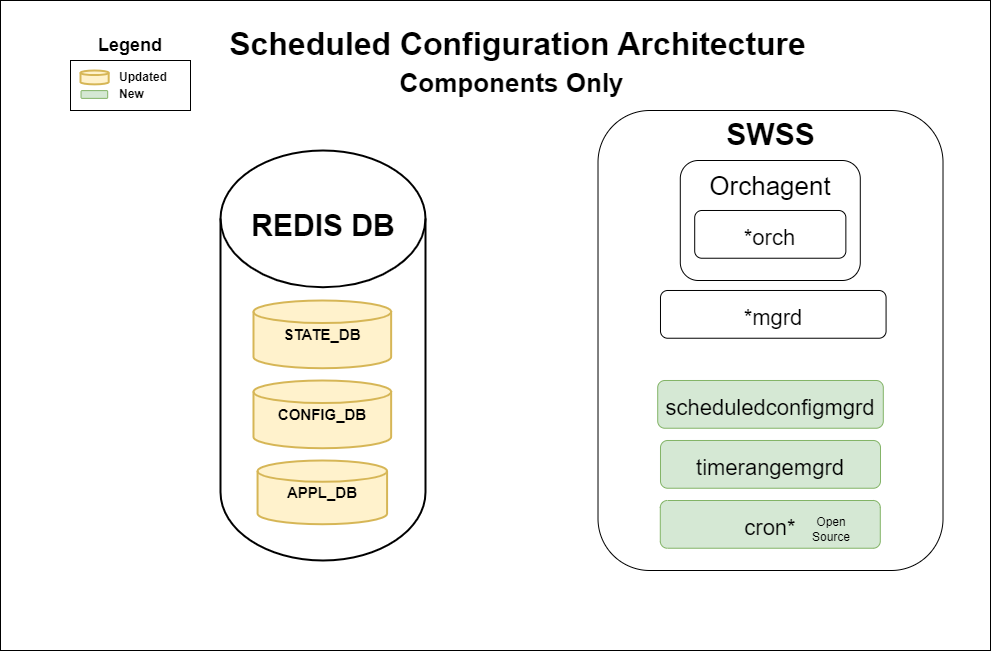

The diagram above was exported from draw.io. Its source (the exported page's mxGraphModel, read from the mxfile embedded in the PNG):
<mxGraphModel dx="1287" dy="704" grid="1" gridSize="10" guides="1" tooltips="1" connect="1" arrows="1" fold="1" page="1" pageScale="1" pageWidth="850" pageHeight="1100" math="0" shadow="0">
  <root>
    <mxCell id="0" />
    <mxCell id="1" parent="0" />
    <mxCell id="71" value="" style="rounded=0;whiteSpace=wrap;html=1;" parent="1" vertex="1">
      <mxGeometry x="90" y="60" width="990" height="650" as="geometry" />
    </mxCell>
    <mxCell id="18" value="" style="group" parent="1" vertex="1" connectable="0">
      <mxGeometry x="310" y="210" width="205" height="410" as="geometry" />
    </mxCell>
    <mxCell id="2" value="" style="strokeWidth=2;html=1;shape=mxgraph.flowchart.database;whiteSpace=wrap;" parent="18" vertex="1">
      <mxGeometry width="205" height="410" as="geometry" />
    </mxCell>
    <mxCell id="12" value="CONFIG_DB" style="strokeWidth=2;html=1;shape=mxgraph.flowchart.database;whiteSpace=wrap;verticalAlign=middle;fontSize=15;fontStyle=1;fillColor=#fff2cc;strokeColor=#d6b656;" parent="18" vertex="1">
      <mxGeometry x="32.989999999999995" y="230" width="137.65" height="67.73" as="geometry" />
    </mxCell>
    <mxCell id="14" value="APPL_DB" style="strokeWidth=2;html=1;shape=mxgraph.flowchart.database;whiteSpace=wrap;verticalAlign=middle;fontSize=15;fontStyle=1;fillColor=#fff2cc;strokeColor=#d6b656;" parent="18" vertex="1">
      <mxGeometry x="37.06" y="310" width="129.52" height="63.73" as="geometry" />
    </mxCell>
    <mxCell id="15" value="STATE_DB" style="strokeWidth=2;html=1;shape=mxgraph.flowchart.database;whiteSpace=wrap;verticalAlign=middle;fontSize=15;fontStyle=1;fillColor=#fff2cc;strokeColor=#d6b656;" parent="18" vertex="1">
      <mxGeometry x="33" y="150" width="137.64" height="67.73" as="geometry" />
    </mxCell>
    <mxCell id="17" value="REDIS DB" style="text;html=1;strokeColor=none;fillColor=none;align=center;verticalAlign=middle;whiteSpace=wrap;rounded=0;fontSize=30;fontStyle=1" parent="18" vertex="1">
      <mxGeometry x="2.5" y="60" width="200" height="30" as="geometry" />
    </mxCell>
    <mxCell id="52" value="" style="group" parent="1" vertex="1" connectable="0">
      <mxGeometry x="770" y="260" width="320" height="380" as="geometry" />
    </mxCell>
    <mxCell id="32" value="&lt;b&gt;SWSS&lt;/b&gt;" style="rounded=1;whiteSpace=wrap;html=1;fontSize=30;verticalAlign=top;" parent="52" vertex="1">
      <mxGeometry x="-82.49000000000001" y="-90" width="345" height="460" as="geometry" />
    </mxCell>
    <mxCell id="34" value="&lt;font style=&quot;font-size: 26px;&quot;&gt;Orchagent&lt;/font&gt;" style="rounded=1;whiteSpace=wrap;html=1;fontSize=30;verticalAlign=top;" parent="52" vertex="1">
      <mxGeometry x="-0.21" y="-40" width="180" height="120" as="geometry" />
    </mxCell>
    <mxCell id="36" value="&lt;font style=&quot;font-size: 22px;&quot;&gt;*orch&lt;/font&gt;" style="rounded=1;whiteSpace=wrap;html=1;fontSize=30;" parent="52" vertex="1">
      <mxGeometry x="14.210000000000063" y="10" width="151.15" height="47.73" as="geometry" />
    </mxCell>
    <mxCell id="35" value="&lt;span style=&quot;font-size: 22px;&quot;&gt;scheduledconfigmgrd&lt;/span&gt;" style="rounded=1;whiteSpace=wrap;html=1;fontSize=30;fillColor=#d5e8d4;strokeColor=#82b366;" parent="52" vertex="1">
      <mxGeometry x="-22.780000000000086" y="180" width="225.57" height="47.73" as="geometry" />
    </mxCell>
    <mxCell id="38" value="&lt;font style=&quot;font-size: 22px;&quot;&gt;timerangemgrd&lt;/font&gt;" style="rounded=1;whiteSpace=wrap;html=1;fontSize=30;fillColor=#d5e8d4;strokeColor=#82b366;" parent="52" vertex="1">
      <mxGeometry x="-20" y="240" width="220" height="47.73" as="geometry" />
    </mxCell>
    <mxCell id="37" value="&lt;font style=&quot;font-size: 22px;&quot;&gt;cron*&lt;/font&gt;" style="rounded=1;whiteSpace=wrap;html=1;fontSize=30;fillColor=#d5e8d4;strokeColor=#82b366;" parent="52" vertex="1">
      <mxGeometry x="-20.210000000000036" y="300" width="220" height="47.73" as="geometry" />
    </mxCell>
    <mxCell id="70" value="&lt;span style=&quot;font-size: 22px;&quot;&gt;*mgrd&lt;/span&gt;" style="rounded=1;whiteSpace=wrap;html=1;fontSize=30;" parent="52" vertex="1">
      <mxGeometry x="-20.000000000000114" y="90" width="225.57" height="47.73" as="geometry" />
    </mxCell>
    <mxCell id="72" value="Open Source" style="text;html=1;strokeColor=none;fillColor=none;align=center;verticalAlign=middle;whiteSpace=wrap;rounded=0;" vertex="1" parent="52">
      <mxGeometry x="120.78999999999999" y="313.86" width="60" height="30" as="geometry" />
    </mxCell>
    <mxCell id="56" value="&lt;font size=&quot;1&quot; style=&quot;&quot;&gt;&lt;b style=&quot;font-size: 26px;&quot;&gt;Components Only&lt;/b&gt;&lt;/font&gt;" style="text;html=1;strokeColor=none;fillColor=none;align=center;verticalAlign=middle;whiteSpace=wrap;rounded=0;" parent="1" vertex="1">
      <mxGeometry x="300" y="127.87" width="602.78" height="30" as="geometry" />
    </mxCell>
    <mxCell id="58" value="" style="rounded=0;whiteSpace=wrap;html=1;" parent="1" vertex="1">
      <mxGeometry x="160" y="120" width="120" height="50" as="geometry" />
    </mxCell>
    <mxCell id="59" value="&lt;h2&gt;Legend&lt;/h2&gt;" style="text;html=1;strokeColor=none;fillColor=none;align=center;verticalAlign=middle;whiteSpace=wrap;rounded=0;" parent="1" vertex="1">
      <mxGeometry x="190" y="90" width="60" height="30" as="geometry" />
    </mxCell>
    <mxCell id="60" value="" style="strokeWidth=2;html=1;shape=mxgraph.flowchart.database;whiteSpace=wrap;verticalAlign=middle;fontSize=15;fontStyle=1;fillColor=#fff2cc;strokeColor=#d6b656;" parent="1" vertex="1">
      <mxGeometry x="170" y="130" width="28.19" height="13.87" as="geometry" />
    </mxCell>
    <mxCell id="61" value="" style="rounded=1;whiteSpace=wrap;html=1;fontSize=30;fillColor=#d5e8d4;strokeColor=#82b366;" parent="1" vertex="1">
      <mxGeometry x="170.54" y="150.12" width="26.65" height="7.75" as="geometry" />
    </mxCell>
    <mxCell id="65" value="&lt;h6 style=&quot;font-size: 12px;&quot;&gt;Updated&lt;/h6&gt;" style="text;html=1;strokeColor=none;fillColor=none;align=center;verticalAlign=middle;whiteSpace=wrap;rounded=0;fontSize=12;" parent="1" vertex="1">
      <mxGeometry x="203" y="130" width="60" height="13.88" as="geometry" />
    </mxCell>
    <mxCell id="66" value="&lt;h6 style=&quot;font-size: 12px;&quot;&gt;New&lt;/h6&gt;" style="text;html=1;strokeColor=none;fillColor=none;align=left;verticalAlign=middle;whiteSpace=wrap;rounded=0;fontSize=12;" parent="1" vertex="1">
      <mxGeometry x="207" y="149" width="45" height="10" as="geometry" />
    </mxCell>
    <mxCell id="69" value="&lt;font style=&quot;font-size: 32px;&quot;&gt;&lt;b&gt;Scheduled Configuration Architecture&lt;/b&gt;&lt;/font&gt;" style="text;html=1;strokeColor=none;fillColor=none;align=center;verticalAlign=middle;whiteSpace=wrap;rounded=0;" parent="1" vertex="1">
      <mxGeometry x="306.39" y="88.87" width="602.78" height="30" as="geometry" />
    </mxCell>
  </root>
</mxGraphModel>